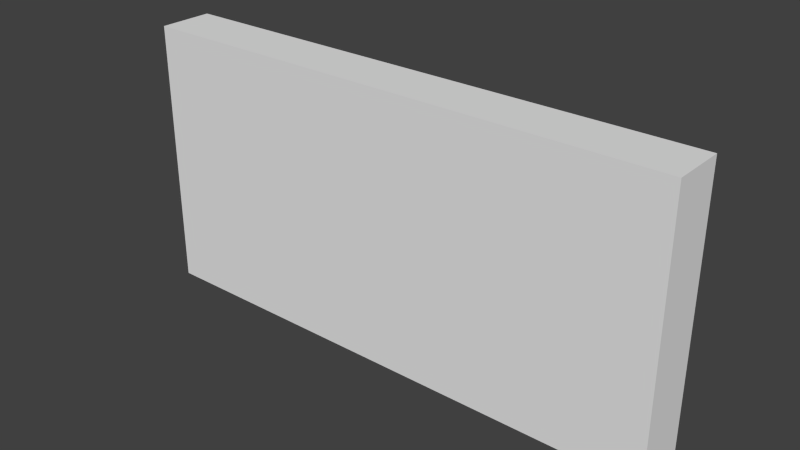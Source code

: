# Source: Gate1.blend  (saved by Blender 2.72.0; exported with 4.5.12 LTS)
import bpy
from mathutils import Matrix  # noqa: F401  (used for matrix-valued properties, if any)

bpy.ops.wm.read_factory_settings(use_empty=True)
scene = bpy.context.scene
scene.name = 'Scene'

# ---- collections
col_collection_1 = bpy.data.collections.new('Collection 1'); scene.collection.children.link(col_collection_1)

# ---- world
world_world = bpy.data.worlds.new('World'); scene.world = world_world
world_world.color = (0.05088, 0.05088, 0.05088)
world_world.use_sun_shadow = False
world_world.sun_shadow_jitter_overblur = 0.0
world_world.cycles.sampling_method = 'MANUAL'
world_world.cycles.sample_map_resolution = 256

# ---- meshes
me_cube_000 = bpy.data.meshes.new('Cube.000')
me_cube_000.from_pydata([(5.0, -0.5, 0.0), (5.0, 0.5, 0.0), (5.0, -0.5, 5.0), (5.0, 0.5, 5.0), (-2.0, -0.5, 5.0), (2.0, -0.5, 0.0), (-2.0, 0.5, 5.0), (2.0, 0.5, 0.0), (5.0, -0.5, 3.0), (5.0, 0.5, 3.0), (0.0, -0.5, 3.0), (0.0, 0.5, 3.0), (5.0, -0.5, 2.0), (5.0, 0.5, 2.0), (0.0, -0.5, 2.0), (0.0, 0.5, 2.0)], [], [(14, 12, 0, 5), (12, 13, 1, 0), (7, 5, 0, 1), (13, 15, 7, 1), (3, 2, 4, 6), (4, 2, 8, 10), (2, 3, 9, 8), (3, 6, 11, 9), (10, 8, 12, 14), (8, 9, 13, 12), (9, 11, 15, 13), (6, 4, 10, 11), (14, 15, 11, 10), (5, 7, 15, 14)])
_k = set([(0, 1), (0, 5), (0, 12), (1, 7), (1, 13), (2, 3), (2, 4), (2, 8), (3, 6), (3, 9), (8, 12), (9, 13)])
me_cube_000.attributes.new('sharp_edge', 'BOOLEAN', 'EDGE').data.foreach_set('value', [ (min(e.vertices), max(e.vertices)) in _k for e in me_cube_000.edges])
_uv = me_cube_000.uv_layers.new(name='UVMap')
_uv.uv.foreach_set('vector', [0.5, 0.75, 1.0, 0.75, 1.0, 1.0, 0.5, 1.0, 0.0, 0.75, 1.0, 0.75, 1.0, 1.0, 0.0, 1.0, 0.0, 0.5, 1.0, 0.5, 1.0, 1.0, 0.0, 1.0, 0.0, 0.75, 0.5, 0.75, 0.5, 1.0, 0.0, 1.0, 0.0, 0.0, 1.0, 0.0, 1.0, 0.5, 0.0, 0.5, 0.5, 0.0, 1.0, 0.0, 1.0, 0.5, 0.5, 0.5, 0.0, 0.0, 1.0, 0.0, 1.0, 0.5, 0.0, 0.5, 0.0, 0.0, 0.5, 0.0, 0.5, 0.5, 0.0, 0.5, 0.5, 0.5, 1.0, 0.5, 1.0, 0.75, 0.5, 0.75, 0.0, 0.5, 1.0, 0.5, 1.0, 0.75, 0.0, 0.75, 0.0, 0.5, 0.5, 0.5, 0.5, 0.75, 0.0, 0.75, 0.5, 0.0, 1.0, 0.5, 0.5, 0.5, 0.0, 0.0, 0.0, 0.0, 0.5, 0.5, 0.5, 0.5, 0.5, 0.75, 0.0, 0.5, 0.5, 0.75, 0.0, 0.0, 0.5, 1.0])
me_cube_000.use_remesh_preserve_volume = False
me_cube_000.use_remesh_preserve_attributes = False
me_cube_000.use_mirror_vertex_groups = False
me_cube_000.update()
me_cube_001 = bpy.data.meshes.new('Cube.001')
me_cube_001.from_pydata([(-5.0, -0.5, 0.0), (-5.0, 0.5, 0.0), (-5.0, -0.5, 5.0), (-5.0, 0.5, 5.0), (-2.0, -0.5, 5.0), (2.0, -0.5, 0.0), (-2.0, 0.5, 5.0), (2.0, 0.5, 0.0), (0.0, -0.5, 3.0), (0.0, 0.5, 3.0), (-5.0, -0.5, 3.0), (-5.0, 0.5, 3.0), (0.0, -0.5, 2.0), (0.0, 0.5, 2.0), (-5.0, -0.5, 2.0), (-5.0, 0.5, 2.0)], [], [(12, 5, 0, 14), (14, 0, 1, 15), (7, 1, 0, 5), (15, 1, 7, 13), (3, 6, 4, 2), (4, 8, 10, 2), (2, 10, 11, 3), (3, 11, 9, 6), (5, 12, 13, 7), (12, 8, 9, 13), (6, 9, 8, 4), (8, 12, 14, 10), (10, 14, 15, 11), (11, 15, 13, 9)])
_k = set([(0, 1), (0, 5), (0, 14), (1, 7), (1, 15), (2, 3), (2, 4), (2, 10), (3, 6), (3, 11), (10, 14), (11, 15)])
me_cube_001.attributes.new('sharp_edge', 'BOOLEAN', 'EDGE').data.foreach_set('value', [ (min(e.vertices), max(e.vertices)) in _k for e in me_cube_001.edges])
_uv = me_cube_001.uv_layers.new(name='UVMap')
_uv.uv.foreach_set('vector', [0.5, 0.75, 0.5, 1.0, 1.0, 1.0, 1.0, 0.75, 0.0, 0.75, 0.0, 1.0, 1.0, 1.0, 1.0, 0.75, 0.0, 0.5, 0.0, 1.0, 1.0, 1.0, 1.0, 0.5, 0.0, 0.75, 0.0, 1.0, 0.5, 1.0, 0.5, 0.75, 0.0, 0.0, 0.0, 0.5, 1.0, 0.5, 1.0, 0.0, 0.5, 0.0, 0.5, 0.5, 1.0, 0.5, 1.0, 0.0, 0.0, 0.0, 0.0, 0.5, 1.0, 0.5, 1.0, 0.0, 0.0, 0.0, 0.0, 0.5, 0.5, 0.5, 0.5, 0.0, 1.0, 0.5, 0.5, 0.75, 0.5, 0.75, 0.5, 1.0, 0.0, 0.0, 0.5, 0.5, 0.0, 0.0, 0.5, 0.75, 0.5, 0.5, 0.0, 0.0, 0.5, 0.0, 0.0, 0.5, 0.5, 0.5, 0.5, 0.75, 1.0, 0.75, 1.0, 0.5, 0.0, 0.5, 0.0, 0.75, 1.0, 0.75, 1.0, 0.5, 0.0, 0.5, 0.0, 0.75, 0.5, 0.75, 0.5, 0.5])
me_cube_001.use_remesh_preserve_volume = False
me_cube_001.use_remesh_preserve_attributes = False
me_cube_001.use_mirror_vertex_groups = False
me_cube_001.update()

# ---- objects
ob_cube_001 = bpy.data.objects.new('Cube.001', me_cube_000)
ob_cube = bpy.data.objects.new('Cube', me_cube_001)

# ---- transforms, parenting, visibility, modifiers, constraints
ob_cube_001.location = (0.0, 0.0, 0.0)
ob_cube_001.lineart.crease_threshold = 0.0
ob_cube.location = (0.0, 0.0, 0.0)
ob_cube.lineart.crease_threshold = 0.0

# ---- collection membership
col_collection_1.objects.link(ob_cube_001)
col_collection_1.objects.link(ob_cube)

# ---- scene / render settings (as saved in the file)
scene.frame_start = 1; scene.frame_end = 250; scene.frame_set(0)
scene.render.engine = 'BLENDER_EEVEE_NEXT'
scene.render.resolution_percentage = 50
scene.render.dither_intensity = 0.0
scene.cycles.use_denoising = False
scene.cycles.samples = 10
scene.cycles.sampling_pattern = 'TABULATED_SOBOL'
scene.cycles.light_sampling_threshold = 0.0
scene.cycles.use_adaptive_sampling = False
scene.cycles.use_light_tree = False
scene.cycles.blur_glossy = 0.0
scene.cycles.pixel_filter_type = 'GAUSSIAN'
scene.cycles.sample_clamp_indirect = 0.0
scene.view_settings.view_transform = 'Standard'
bpy.context.view_layer.update()

# ---- added for rendering (the .blend has no active camera and no usable light): camera, sun
cam_auto = bpy.data.cameras.new('AutoCamera')
cam_auto.lens = 50.0
cam_auto.sensor_width = 36.0
cam_auto.clip_end = 1000.0
ob_auto_camera = bpy.data.objects.new('AutoCamera', cam_auto)
scene.collection.objects.link(ob_auto_camera)
ob_auto_camera.location = (10.3856, -12.4627, 10.8085)
ob_auto_camera.rotation_euler = (1.09748, -7.21219e-08, 0.694738)
scene.camera = ob_auto_camera
light_auto_sun = bpy.data.lights.new('AutoSun', 'SUN')
light_auto_sun.energy = 3.0
light_auto_sun.angle = 0.0523599
ob_auto_sun = bpy.data.objects.new('AutoSun', light_auto_sun)
scene.collection.objects.link(ob_auto_sun)
ob_auto_sun.rotation_euler = (0.872665, 0.174533, 0.523599)
bpy.context.view_layer.update()
